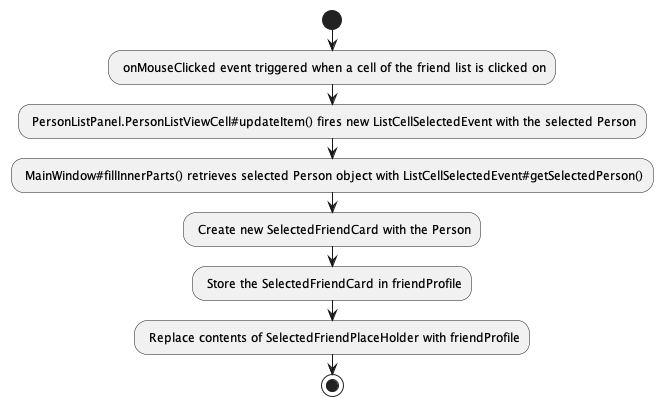

The diagram above was rendered by PlantUML. Its source (embedded in the PNG):
@startuml

start
: onMouseClicked event triggered when a cell of the friend list is clicked on;
: PersonListPanel.PersonListViewCell#updateItem() fires new ListCellSelectedEvent with the selected Person;
: MainWindow#fillInnerParts() retrieves selected Person object with ListCellSelectedEvent#getSelectedPerson();
: Create new SelectedFriendCard with the Person;
: Store the SelectedFriendCard in friendProfile;
: Replace contents of SelectedFriendPlaceHolder with friendProfile;
stop

@enduml